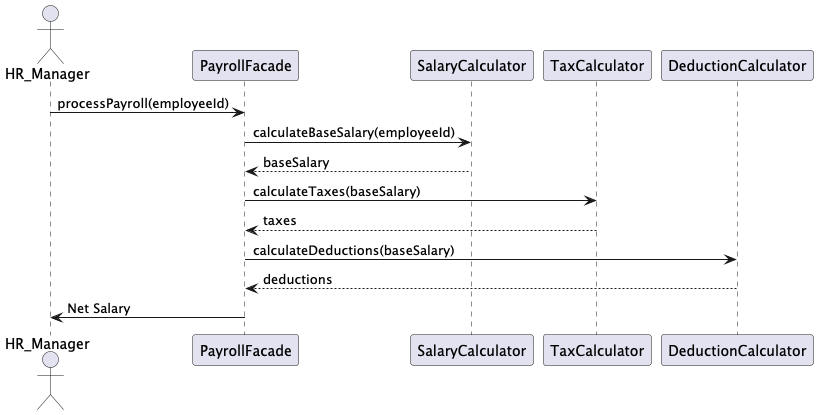

The diagram above was rendered by PlantUML. Its source (embedded in the PNG):
@startuml
actor HR_Manager
participant "PayrollFacade" as Facade
participant "SalaryCalculator" as SalaryCalc
participant "TaxCalculator" as TaxCalc
participant "DeductionCalculator" as DeductionCalc

HR_Manager -> Facade: processPayroll(employeeId)
Facade -> SalaryCalc: calculateBaseSalary(employeeId)
SalaryCalc --> Facade: baseSalary
Facade -> TaxCalc: calculateTaxes(baseSalary)
TaxCalc --> Facade: taxes
Facade -> DeductionCalc: calculateDeductions(baseSalary)
DeductionCalc --> Facade: deductions
Facade -> HR_Manager: Net Salary
@enduml